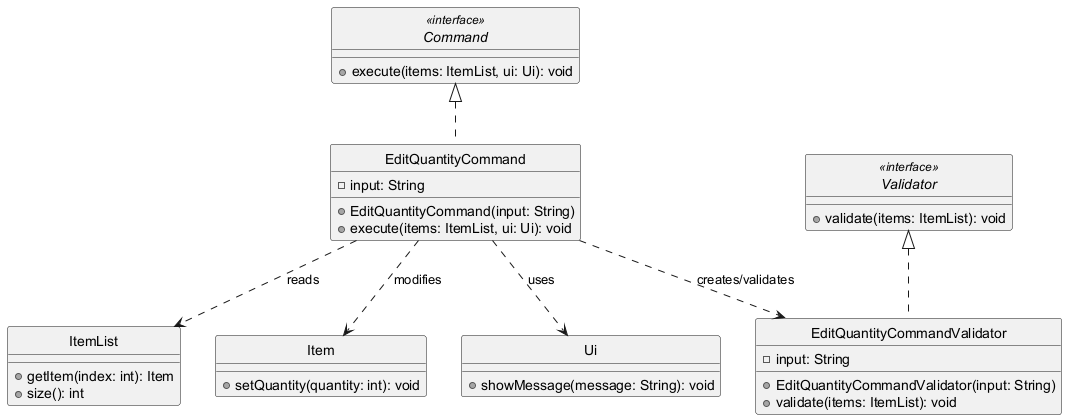

The diagram above was rendered by PlantUML. Its source (embedded in the PNG):
@startuml
skinparam monochrome true
skinparam shadowing false
hide circle

interface Command <<interface>> {
    + execute(items: ItemList, ui: Ui): void
}

class EditQuantityCommand {
    - input: String
    + EditQuantityCommand(input: String)
    + execute(items: ItemList, ui: Ui): void
}

interface Validator <<interface>> {
    + validate(items: ItemList): void
}

class EditQuantityCommandValidator {
    - input: String
    + EditQuantityCommandValidator(input: String)
    + validate(items: ItemList): void
}

class ItemList {
    + getItem(index: int): Item
    + size(): int
}

class Item {
    + setQuantity(quantity: int): void
}

class Ui {
    + showMessage(message: String): void
}

Command <|.. EditQuantityCommand
Validator <|.. EditQuantityCommandValidator
EditQuantityCommand ..> EditQuantityCommandValidator : creates/validates
EditQuantityCommand ..> ItemList : reads
EditQuantityCommand ..> Item : modifies
EditQuantityCommand ..> Ui : uses

@enduml